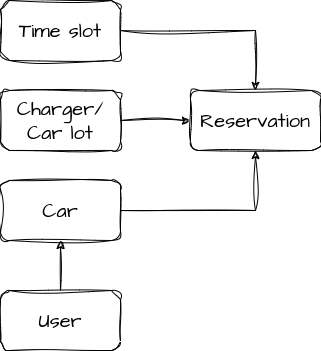

The diagram above was exported from draw.io. Its source (the exported page's mxGraphModel, read from the mxfile embedded in the PNG):
<mxGraphModel dx="1114" dy="843" grid="1" gridSize="10" guides="1" tooltips="1" connect="1" arrows="1" fold="1" page="1" pageScale="1" pageWidth="850" pageHeight="1100" math="0" shadow="0">
  <root>
    <mxCell id="0" />
    <mxCell id="1" parent="0" />
    <mxCell id="COYrlqDgicp-371LVxrz-3" style="edgeStyle=orthogonalEdgeStyle;rounded=0;sketch=1;hachureGap=4;jiggle=2;curveFitting=1;orthogonalLoop=1;jettySize=auto;html=1;exitX=1;exitY=0.5;exitDx=0;exitDy=0;entryX=0;entryY=0.5;entryDx=0;entryDy=0;fontFamily=Architects Daughter;fontSource=https%3A%2F%2Ffonts.googleapis.com%2Fcss%3Ffamily%3DArchitects%2BDaughter;fontSize=16;" edge="1" parent="1" source="COYrlqDgicp-371LVxrz-1" target="COYrlqDgicp-371LVxrz-2">
      <mxGeometry relative="1" as="geometry" />
    </mxCell>
    <mxCell id="COYrlqDgicp-371LVxrz-1" value="Charger/&lt;br&gt;Car lot" style="rounded=1;whiteSpace=wrap;html=1;sketch=1;hachureGap=4;jiggle=2;curveFitting=1;fontFamily=Architects Daughter;fontSource=https%3A%2F%2Ffonts.googleapis.com%2Fcss%3Ffamily%3DArchitects%2BDaughter;fontSize=20;" vertex="1" parent="1">
      <mxGeometry x="120" y="200" width="120" height="60" as="geometry" />
    </mxCell>
    <mxCell id="COYrlqDgicp-371LVxrz-2" value="Reservation" style="rounded=1;whiteSpace=wrap;html=1;sketch=1;hachureGap=4;jiggle=2;curveFitting=1;fontFamily=Architects Daughter;fontSource=https%3A%2F%2Ffonts.googleapis.com%2Fcss%3Ffamily%3DArchitects%2BDaughter;fontSize=20;" vertex="1" parent="1">
      <mxGeometry x="310" y="200" width="130" height="60" as="geometry" />
    </mxCell>
    <mxCell id="COYrlqDgicp-371LVxrz-5" style="edgeStyle=orthogonalEdgeStyle;rounded=0;sketch=1;hachureGap=4;jiggle=2;curveFitting=1;orthogonalLoop=1;jettySize=auto;html=1;exitX=1;exitY=0.5;exitDx=0;exitDy=0;entryX=0.5;entryY=0;entryDx=0;entryDy=0;fontFamily=Architects Daughter;fontSource=https%3A%2F%2Ffonts.googleapis.com%2Fcss%3Ffamily%3DArchitects%2BDaughter;fontSize=16;" edge="1" parent="1" source="COYrlqDgicp-371LVxrz-4" target="COYrlqDgicp-371LVxrz-2">
      <mxGeometry relative="1" as="geometry" />
    </mxCell>
    <mxCell id="COYrlqDgicp-371LVxrz-4" value="Time slot" style="rounded=1;whiteSpace=wrap;html=1;sketch=1;hachureGap=4;jiggle=2;curveFitting=1;fontFamily=Architects Daughter;fontSource=https%3A%2F%2Ffonts.googleapis.com%2Fcss%3Ffamily%3DArchitects%2BDaughter;fontSize=20;" vertex="1" parent="1">
      <mxGeometry x="120" y="110" width="120" height="60" as="geometry" />
    </mxCell>
    <mxCell id="COYrlqDgicp-371LVxrz-7" style="edgeStyle=orthogonalEdgeStyle;rounded=0;sketch=1;hachureGap=4;jiggle=2;curveFitting=1;orthogonalLoop=1;jettySize=auto;html=1;exitX=1;exitY=0.5;exitDx=0;exitDy=0;entryX=0.5;entryY=1;entryDx=0;entryDy=0;fontFamily=Architects Daughter;fontSource=https%3A%2F%2Ffonts.googleapis.com%2Fcss%3Ffamily%3DArchitects%2BDaughter;fontSize=16;" edge="1" parent="1" source="COYrlqDgicp-371LVxrz-6" target="COYrlqDgicp-371LVxrz-2">
      <mxGeometry relative="1" as="geometry" />
    </mxCell>
    <mxCell id="COYrlqDgicp-371LVxrz-6" value="Car" style="rounded=1;whiteSpace=wrap;html=1;sketch=1;hachureGap=4;jiggle=2;curveFitting=1;fontFamily=Architects Daughter;fontSource=https%3A%2F%2Ffonts.googleapis.com%2Fcss%3Ffamily%3DArchitects%2BDaughter;fontSize=20;" vertex="1" parent="1">
      <mxGeometry x="120" y="290" width="120" height="60" as="geometry" />
    </mxCell>
    <mxCell id="COYrlqDgicp-371LVxrz-9" style="edgeStyle=orthogonalEdgeStyle;rounded=0;sketch=1;hachureGap=4;jiggle=2;curveFitting=1;orthogonalLoop=1;jettySize=auto;html=1;exitX=0.5;exitY=0;exitDx=0;exitDy=0;entryX=0.5;entryY=1;entryDx=0;entryDy=0;fontFamily=Architects Daughter;fontSource=https%3A%2F%2Ffonts.googleapis.com%2Fcss%3Ffamily%3DArchitects%2BDaughter;fontSize=16;" edge="1" parent="1" source="COYrlqDgicp-371LVxrz-8" target="COYrlqDgicp-371LVxrz-6">
      <mxGeometry relative="1" as="geometry" />
    </mxCell>
    <mxCell id="COYrlqDgicp-371LVxrz-8" value="User" style="rounded=1;whiteSpace=wrap;html=1;sketch=1;hachureGap=4;jiggle=2;curveFitting=1;fontFamily=Architects Daughter;fontSource=https%3A%2F%2Ffonts.googleapis.com%2Fcss%3Ffamily%3DArchitects%2BDaughter;fontSize=20;" vertex="1" parent="1">
      <mxGeometry x="120" y="400" width="120" height="60" as="geometry" />
    </mxCell>
  </root>
</mxGraphModel>